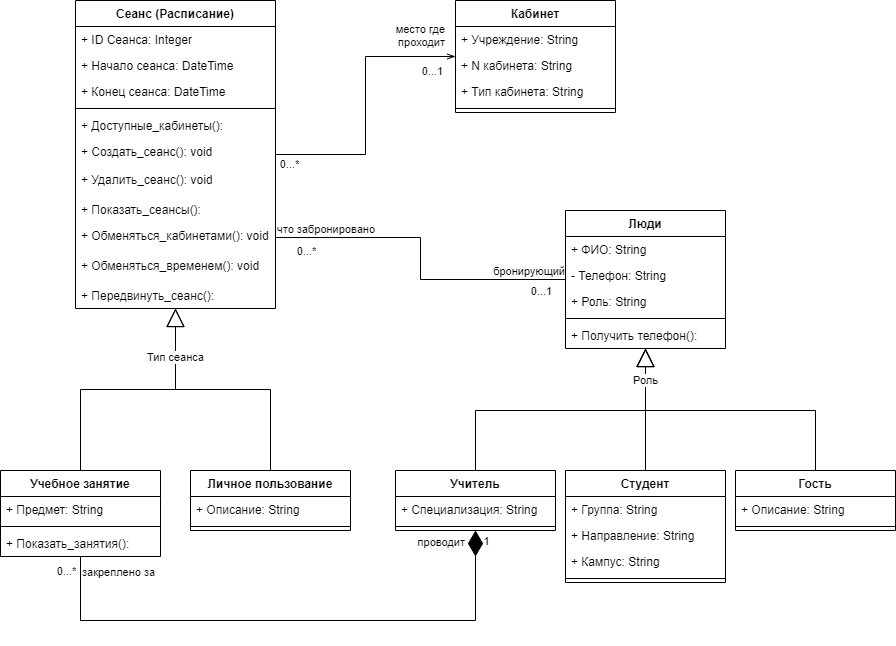

The diagram above was exported from draw.io. Its source (the exported page's mxGraphModel, read from the mxfile embedded in the PNG):
<mxGraphModel dx="871" dy="479" grid="1" gridSize="10" guides="1" tooltips="1" connect="1" arrows="1" fold="1" page="1" pageScale="1" pageWidth="827" pageHeight="1169" math="0" shadow="0">
  <root>
    <mxCell id="WIyWlLk6GJQsqaUBKTNV-0" />
    <mxCell id="WIyWlLk6GJQsqaUBKTNV-1" parent="WIyWlLk6GJQsqaUBKTNV-0" />
    <mxCell id="ik8SIi-Lt7H_JzcT8jLx-31" value="" style="endArrow=block;endSize=16;endFill=0;html=1;rounded=0;exitX=0.5;exitY=0;exitDx=0;exitDy=0;edgeStyle=orthogonalEdgeStyle;" edge="1" parent="WIyWlLk6GJQsqaUBKTNV-1" source="ik8SIi-Lt7H_JzcT8jLx-26" target="ik8SIi-Lt7H_JzcT8jLx-0">
      <mxGeometry width="160" relative="1" as="geometry">
        <mxPoint x="239" y="350" as="sourcePoint" />
        <mxPoint x="230" y="280" as="targetPoint" />
      </mxGeometry>
    </mxCell>
    <mxCell id="ik8SIi-Lt7H_JzcT8jLx-0" value="Сеанс (Расписание)" style="swimlane;fontStyle=1;align=center;verticalAlign=top;childLayout=stackLayout;horizontal=1;startSize=26;horizontalStack=0;resizeParent=1;resizeParentMax=0;resizeLast=0;collapsible=1;marginBottom=0;whiteSpace=wrap;html=1;" vertex="1" parent="WIyWlLk6GJQsqaUBKTNV-1">
      <mxGeometry x="80" y="50" width="200" height="308" as="geometry" />
    </mxCell>
    <mxCell id="ik8SIi-Lt7H_JzcT8jLx-1" value="+ ID Сеанса: Integer" style="text;strokeColor=none;fillColor=none;align=left;verticalAlign=top;spacingLeft=4;spacingRight=4;overflow=hidden;rotatable=0;points=[[0,0.5],[1,0.5]];portConstraint=eastwest;whiteSpace=wrap;html=1;" vertex="1" parent="ik8SIi-Lt7H_JzcT8jLx-0">
      <mxGeometry y="26" width="200" height="26" as="geometry" />
    </mxCell>
    <mxCell id="ik8SIi-Lt7H_JzcT8jLx-16" value="+ Начало сеанса: DateTime" style="text;strokeColor=none;fillColor=none;align=left;verticalAlign=top;spacingLeft=4;spacingRight=4;overflow=hidden;rotatable=0;points=[[0,0.5],[1,0.5]];portConstraint=eastwest;whiteSpace=wrap;html=1;" vertex="1" parent="ik8SIi-Lt7H_JzcT8jLx-0">
      <mxGeometry y="52" width="200" height="26" as="geometry" />
    </mxCell>
    <mxCell id="ik8SIi-Lt7H_JzcT8jLx-18" value="+ Конец сеанса: DateTime" style="text;strokeColor=none;fillColor=none;align=left;verticalAlign=top;spacingLeft=4;spacingRight=4;overflow=hidden;rotatable=0;points=[[0,0.5],[1,0.5]];portConstraint=eastwest;whiteSpace=wrap;html=1;" vertex="1" parent="ik8SIi-Lt7H_JzcT8jLx-0">
      <mxGeometry y="78" width="200" height="26" as="geometry" />
    </mxCell>
    <mxCell id="ik8SIi-Lt7H_JzcT8jLx-2" value="" style="line;strokeWidth=1;fillColor=none;align=left;verticalAlign=middle;spacingTop=-1;spacingLeft=3;spacingRight=3;rotatable=0;labelPosition=right;points=[];portConstraint=eastwest;strokeColor=inherit;" vertex="1" parent="ik8SIi-Lt7H_JzcT8jLx-0">
      <mxGeometry y="104" width="200" height="8" as="geometry" />
    </mxCell>
    <mxCell id="ik8SIi-Lt7H_JzcT8jLx-39" value="+ Доступные_кабинеты():" style="text;strokeColor=none;fillColor=none;align=left;verticalAlign=top;spacingLeft=4;spacingRight=4;overflow=hidden;rotatable=0;points=[[0,0.5],[1,0.5]];portConstraint=eastwest;whiteSpace=wrap;html=1;" vertex="1" parent="ik8SIi-Lt7H_JzcT8jLx-0">
      <mxGeometry y="112" width="200" height="26" as="geometry" />
    </mxCell>
    <mxCell id="ik8SIi-Lt7H_JzcT8jLx-5" value="+ Создать_сеанс(): void" style="text;strokeColor=none;fillColor=none;align=left;verticalAlign=top;spacingLeft=4;spacingRight=4;overflow=hidden;rotatable=0;points=[[0,0.5],[1,0.5]];portConstraint=eastwest;whiteSpace=wrap;html=1;" vertex="1" parent="ik8SIi-Lt7H_JzcT8jLx-0">
      <mxGeometry y="138" width="200" height="28" as="geometry" />
    </mxCell>
    <mxCell id="ik8SIi-Lt7H_JzcT8jLx-25" value="+ Удалить&lt;span style=&quot;background-color: initial;&quot;&gt;_сеанс(): void&lt;/span&gt;" style="text;strokeColor=none;fillColor=none;align=left;verticalAlign=top;spacingLeft=4;spacingRight=4;overflow=hidden;rotatable=0;points=[[0,0.5],[1,0.5]];portConstraint=eastwest;whiteSpace=wrap;html=1;" vertex="1" parent="ik8SIi-Lt7H_JzcT8jLx-0">
      <mxGeometry y="166" width="200" height="30" as="geometry" />
    </mxCell>
    <mxCell id="ik8SIi-Lt7H_JzcT8jLx-40" value="+ Показать_сеансы():" style="text;strokeColor=none;fillColor=none;align=left;verticalAlign=top;spacingLeft=4;spacingRight=4;overflow=hidden;rotatable=0;points=[[0,0.5],[1,0.5]];portConstraint=eastwest;whiteSpace=wrap;html=1;" vertex="1" parent="ik8SIi-Lt7H_JzcT8jLx-0">
      <mxGeometry y="196" width="200" height="26" as="geometry" />
    </mxCell>
    <mxCell id="ik8SIi-Lt7H_JzcT8jLx-3" value="+ Обменяться_кабинетами(): void" style="text;strokeColor=none;fillColor=none;align=left;verticalAlign=top;spacingLeft=4;spacingRight=4;overflow=hidden;rotatable=0;points=[[0,0.5],[1,0.5]];portConstraint=eastwest;whiteSpace=wrap;html=1;" vertex="1" parent="ik8SIi-Lt7H_JzcT8jLx-0">
      <mxGeometry y="222" width="200" height="30" as="geometry" />
    </mxCell>
    <mxCell id="ik8SIi-Lt7H_JzcT8jLx-4" value="+ Обменяться_временем(): void" style="text;strokeColor=none;fillColor=none;align=left;verticalAlign=top;spacingLeft=4;spacingRight=4;overflow=hidden;rotatable=0;points=[[0,0.5],[1,0.5]];portConstraint=eastwest;whiteSpace=wrap;html=1;" vertex="1" parent="ik8SIi-Lt7H_JzcT8jLx-0">
      <mxGeometry y="252" width="200" height="30" as="geometry" />
    </mxCell>
    <mxCell id="ik8SIi-Lt7H_JzcT8jLx-89" value="+ Передвинуть_сеанс():" style="text;strokeColor=none;fillColor=none;align=left;verticalAlign=top;spacingLeft=4;spacingRight=4;overflow=hidden;rotatable=0;points=[[0,0.5],[1,0.5]];portConstraint=eastwest;whiteSpace=wrap;html=1;" vertex="1" parent="ik8SIi-Lt7H_JzcT8jLx-0">
      <mxGeometry y="282" width="200" height="26" as="geometry" />
    </mxCell>
    <mxCell id="ik8SIi-Lt7H_JzcT8jLx-6" value="Кабинет" style="swimlane;fontStyle=1;align=center;verticalAlign=top;childLayout=stackLayout;horizontal=1;startSize=26;horizontalStack=0;resizeParent=1;resizeParentMax=0;resizeLast=0;collapsible=1;marginBottom=0;whiteSpace=wrap;html=1;" vertex="1" parent="WIyWlLk6GJQsqaUBKTNV-1">
      <mxGeometry x="460" y="50" width="160" height="112" as="geometry" />
    </mxCell>
    <mxCell id="ik8SIi-Lt7H_JzcT8jLx-7" value="+ Учреждение: String" style="text;strokeColor=none;fillColor=none;align=left;verticalAlign=top;spacingLeft=4;spacingRight=4;overflow=hidden;rotatable=0;points=[[0,0.5],[1,0.5]];portConstraint=eastwest;whiteSpace=wrap;html=1;" vertex="1" parent="ik8SIi-Lt7H_JzcT8jLx-6">
      <mxGeometry y="26" width="160" height="26" as="geometry" />
    </mxCell>
    <mxCell id="ik8SIi-Lt7H_JzcT8jLx-14" value="+ N кабинета: String" style="text;strokeColor=none;fillColor=none;align=left;verticalAlign=top;spacingLeft=4;spacingRight=4;overflow=hidden;rotatable=0;points=[[0,0.5],[1,0.5]];portConstraint=eastwest;whiteSpace=wrap;html=1;" vertex="1" parent="ik8SIi-Lt7H_JzcT8jLx-6">
      <mxGeometry y="52" width="160" height="26" as="geometry" />
    </mxCell>
    <mxCell id="ik8SIi-Lt7H_JzcT8jLx-15" value="+ Тип кабинета: String" style="text;strokeColor=none;fillColor=none;align=left;verticalAlign=top;spacingLeft=4;spacingRight=4;overflow=hidden;rotatable=0;points=[[0,0.5],[1,0.5]];portConstraint=eastwest;whiteSpace=wrap;html=1;" vertex="1" parent="ik8SIi-Lt7H_JzcT8jLx-6">
      <mxGeometry y="78" width="160" height="26" as="geometry" />
    </mxCell>
    <mxCell id="ik8SIi-Lt7H_JzcT8jLx-8" value="" style="line;strokeWidth=1;fillColor=none;align=left;verticalAlign=middle;spacingTop=-1;spacingLeft=3;spacingRight=3;rotatable=0;labelPosition=right;points=[];portConstraint=eastwest;strokeColor=inherit;" vertex="1" parent="ik8SIi-Lt7H_JzcT8jLx-6">
      <mxGeometry y="104" width="160" height="8" as="geometry" />
    </mxCell>
    <mxCell id="ik8SIi-Lt7H_JzcT8jLx-10" value="Люди" style="swimlane;fontStyle=1;align=center;verticalAlign=top;childLayout=stackLayout;horizontal=1;startSize=26;horizontalStack=0;resizeParent=1;resizeParentMax=0;resizeLast=0;collapsible=1;marginBottom=0;whiteSpace=wrap;html=1;" vertex="1" parent="WIyWlLk6GJQsqaUBKTNV-1">
      <mxGeometry x="570" y="260" width="160" height="138" as="geometry" />
    </mxCell>
    <mxCell id="ik8SIi-Lt7H_JzcT8jLx-11" value="+ ФИО: String" style="text;strokeColor=none;fillColor=none;align=left;verticalAlign=top;spacingLeft=4;spacingRight=4;overflow=hidden;rotatable=0;points=[[0,0.5],[1,0.5]];portConstraint=eastwest;whiteSpace=wrap;html=1;" vertex="1" parent="ik8SIi-Lt7H_JzcT8jLx-10">
      <mxGeometry y="26" width="160" height="26" as="geometry" />
    </mxCell>
    <mxCell id="ik8SIi-Lt7H_JzcT8jLx-41" value="- Телефон: String&lt;span style=&quot;white-space: pre;&quot;&gt;&#09;&lt;/span&gt;" style="text;strokeColor=none;fillColor=none;align=left;verticalAlign=top;spacingLeft=4;spacingRight=4;overflow=hidden;rotatable=0;points=[[0,0.5],[1,0.5]];portConstraint=eastwest;whiteSpace=wrap;html=1;" vertex="1" parent="ik8SIi-Lt7H_JzcT8jLx-10">
      <mxGeometry y="52" width="160" height="26" as="geometry" />
    </mxCell>
    <mxCell id="ik8SIi-Lt7H_JzcT8jLx-42" value="+ Роль: String" style="text;strokeColor=none;fillColor=none;align=left;verticalAlign=top;spacingLeft=4;spacingRight=4;overflow=hidden;rotatable=0;points=[[0,0.5],[1,0.5]];portConstraint=eastwest;whiteSpace=wrap;html=1;" vertex="1" parent="ik8SIi-Lt7H_JzcT8jLx-10">
      <mxGeometry y="78" width="160" height="26" as="geometry" />
    </mxCell>
    <mxCell id="ik8SIi-Lt7H_JzcT8jLx-12" value="" style="line;strokeWidth=1;fillColor=none;align=left;verticalAlign=middle;spacingTop=-1;spacingLeft=3;spacingRight=3;rotatable=0;labelPosition=right;points=[];portConstraint=eastwest;strokeColor=inherit;" vertex="1" parent="ik8SIi-Lt7H_JzcT8jLx-10">
      <mxGeometry y="104" width="160" height="8" as="geometry" />
    </mxCell>
    <mxCell id="ik8SIi-Lt7H_JzcT8jLx-13" value="+ Получить телефон():" style="text;strokeColor=none;fillColor=none;align=left;verticalAlign=top;spacingLeft=4;spacingRight=4;overflow=hidden;rotatable=0;points=[[0,0.5],[1,0.5]];portConstraint=eastwest;whiteSpace=wrap;html=1;" vertex="1" parent="ik8SIi-Lt7H_JzcT8jLx-10">
      <mxGeometry y="112" width="160" height="26" as="geometry" />
    </mxCell>
    <mxCell id="ik8SIi-Lt7H_JzcT8jLx-19" value="Тип сеанса" style="endArrow=block;endSize=16;endFill=0;html=1;rounded=0;exitX=0.5;exitY=0;exitDx=0;exitDy=0;edgeStyle=orthogonalEdgeStyle;" edge="1" parent="WIyWlLk6GJQsqaUBKTNV-1" source="ik8SIi-Lt7H_JzcT8jLx-21" target="ik8SIi-Lt7H_JzcT8jLx-0">
      <mxGeometry x="0.619" width="160" relative="1" as="geometry">
        <mxPoint x="130" y="410" as="sourcePoint" />
        <mxPoint x="180" y="300" as="targetPoint" />
        <mxPoint as="offset" />
      </mxGeometry>
    </mxCell>
    <mxCell id="ik8SIi-Lt7H_JzcT8jLx-21" value="Учебное занятие" style="swimlane;fontStyle=1;align=center;verticalAlign=top;childLayout=stackLayout;horizontal=1;startSize=26;horizontalStack=0;resizeParent=1;resizeParentMax=0;resizeLast=0;collapsible=1;marginBottom=0;whiteSpace=wrap;html=1;" vertex="1" parent="WIyWlLk6GJQsqaUBKTNV-1">
      <mxGeometry x="5" y="520" width="160" height="86" as="geometry" />
    </mxCell>
    <mxCell id="ik8SIi-Lt7H_JzcT8jLx-22" value="+ Предмет: String" style="text;strokeColor=none;fillColor=none;align=left;verticalAlign=top;spacingLeft=4;spacingRight=4;overflow=hidden;rotatable=0;points=[[0,0.5],[1,0.5]];portConstraint=eastwest;whiteSpace=wrap;html=1;" vertex="1" parent="ik8SIi-Lt7H_JzcT8jLx-21">
      <mxGeometry y="26" width="160" height="26" as="geometry" />
    </mxCell>
    <mxCell id="ik8SIi-Lt7H_JzcT8jLx-23" value="" style="line;strokeWidth=1;fillColor=none;align=left;verticalAlign=middle;spacingTop=-1;spacingLeft=3;spacingRight=3;rotatable=0;labelPosition=right;points=[];portConstraint=eastwest;strokeColor=inherit;" vertex="1" parent="ik8SIi-Lt7H_JzcT8jLx-21">
      <mxGeometry y="52" width="160" height="8" as="geometry" />
    </mxCell>
    <mxCell id="ik8SIi-Lt7H_JzcT8jLx-24" value="+ Показать_занятия():" style="text;strokeColor=none;fillColor=none;align=left;verticalAlign=top;spacingLeft=4;spacingRight=4;overflow=hidden;rotatable=0;points=[[0,0.5],[1,0.5]];portConstraint=eastwest;whiteSpace=wrap;html=1;" vertex="1" parent="ik8SIi-Lt7H_JzcT8jLx-21">
      <mxGeometry y="60" width="160" height="26" as="geometry" />
    </mxCell>
    <mxCell id="ik8SIi-Lt7H_JzcT8jLx-26" value="Личное пользование" style="swimlane;fontStyle=1;align=center;verticalAlign=top;childLayout=stackLayout;horizontal=1;startSize=26;horizontalStack=0;resizeParent=1;resizeParentMax=0;resizeLast=0;collapsible=1;marginBottom=0;whiteSpace=wrap;html=1;" vertex="1" parent="WIyWlLk6GJQsqaUBKTNV-1">
      <mxGeometry x="195" y="520" width="160" height="60" as="geometry" />
    </mxCell>
    <mxCell id="ik8SIi-Lt7H_JzcT8jLx-27" value="+ Описание: String" style="text;strokeColor=none;fillColor=none;align=left;verticalAlign=top;spacingLeft=4;spacingRight=4;overflow=hidden;rotatable=0;points=[[0,0.5],[1,0.5]];portConstraint=eastwest;whiteSpace=wrap;html=1;" vertex="1" parent="ik8SIi-Lt7H_JzcT8jLx-26">
      <mxGeometry y="26" width="160" height="26" as="geometry" />
    </mxCell>
    <mxCell id="ik8SIi-Lt7H_JzcT8jLx-28" value="" style="line;strokeWidth=1;fillColor=none;align=left;verticalAlign=middle;spacingTop=-1;spacingLeft=3;spacingRight=3;rotatable=0;labelPosition=right;points=[];portConstraint=eastwest;strokeColor=inherit;" vertex="1" parent="ik8SIi-Lt7H_JzcT8jLx-26">
      <mxGeometry y="52" width="160" height="8" as="geometry" />
    </mxCell>
    <mxCell id="ik8SIi-Lt7H_JzcT8jLx-50" value="" style="endArrow=openThin;html=1;edgeStyle=orthogonalEdgeStyle;rounded=0;endFill=0;" edge="1" parent="WIyWlLk6GJQsqaUBKTNV-1" source="ik8SIi-Lt7H_JzcT8jLx-0" target="ik8SIi-Lt7H_JzcT8jLx-6">
      <mxGeometry relative="1" as="geometry">
        <mxPoint x="360" y="230" as="sourcePoint" />
        <mxPoint x="520" y="230" as="targetPoint" />
      </mxGeometry>
    </mxCell>
    <mxCell id="ik8SIi-Lt7H_JzcT8jLx-52" value="место где&lt;br&gt;&lt;div&gt;проходит&lt;/div&gt;" style="edgeLabel;resizable=0;html=1;align=right;verticalAlign=bottom;" connectable="0" vertex="1" parent="ik8SIi-Lt7H_JzcT8jLx-50">
      <mxGeometry x="1" relative="1" as="geometry">
        <mxPoint x="-10" y="-6" as="offset" />
      </mxGeometry>
    </mxCell>
    <mxCell id="ik8SIi-Lt7H_JzcT8jLx-53" value="0...*" style="edgeLabel;html=1;align=center;verticalAlign=middle;resizable=0;points=[];" vertex="1" connectable="0" parent="ik8SIi-Lt7H_JzcT8jLx-50">
      <mxGeometry x="-0.4516" y="3" relative="1" as="geometry">
        <mxPoint x="-63" y="12" as="offset" />
      </mxGeometry>
    </mxCell>
    <mxCell id="ik8SIi-Lt7H_JzcT8jLx-65" value="0...1" style="edgeLabel;html=1;align=center;verticalAlign=middle;resizable=0;points=[];" vertex="1" connectable="0" parent="ik8SIi-Lt7H_JzcT8jLx-50">
      <mxGeometry x="0.4163" relative="1" as="geometry">
        <mxPoint x="57" y="14" as="offset" />
      </mxGeometry>
    </mxCell>
    <mxCell id="ik8SIi-Lt7H_JzcT8jLx-58" value="" style="endArrow=none;html=1;edgeStyle=orthogonalEdgeStyle;rounded=0;exitX=1;exitY=0.5;exitDx=0;exitDy=0;" edge="1" parent="WIyWlLk6GJQsqaUBKTNV-1" source="ik8SIi-Lt7H_JzcT8jLx-3" target="ik8SIi-Lt7H_JzcT8jLx-10">
      <mxGeometry relative="1" as="geometry">
        <mxPoint x="280" y="240" as="sourcePoint" />
        <mxPoint x="460" y="358" as="targetPoint" />
      </mxGeometry>
    </mxCell>
    <mxCell id="ik8SIi-Lt7H_JzcT8jLx-59" value="что забронировано" style="edgeLabel;resizable=0;html=1;align=left;verticalAlign=bottom;" connectable="0" vertex="1" parent="ik8SIi-Lt7H_JzcT8jLx-58">
      <mxGeometry x="-1" relative="1" as="geometry" />
    </mxCell>
    <mxCell id="ik8SIi-Lt7H_JzcT8jLx-60" value="бронирующий" style="edgeLabel;resizable=0;html=1;align=right;verticalAlign=bottom;" connectable="0" vertex="1" parent="ik8SIi-Lt7H_JzcT8jLx-58">
      <mxGeometry x="1" relative="1" as="geometry" />
    </mxCell>
    <mxCell id="ik8SIi-Lt7H_JzcT8jLx-62" value="0...*" style="edgeLabel;html=1;align=center;verticalAlign=middle;resizable=0;points=[];" vertex="1" connectable="0" parent="ik8SIi-Lt7H_JzcT8jLx-58">
      <mxGeometry x="-0.0108" y="-1" relative="1" as="geometry">
        <mxPoint x="-114" y="-6" as="offset" />
      </mxGeometry>
    </mxCell>
    <mxCell id="ik8SIi-Lt7H_JzcT8jLx-64" value="0...1" style="edgeLabel;html=1;align=center;verticalAlign=middle;resizable=0;points=[];" vertex="1" connectable="0" parent="ik8SIi-Lt7H_JzcT8jLx-58">
      <mxGeometry x="0.4654" y="-1" relative="1" as="geometry">
        <mxPoint x="64" y="10" as="offset" />
      </mxGeometry>
    </mxCell>
    <mxCell id="ik8SIi-Lt7H_JzcT8jLx-66" value="Учитель" style="swimlane;fontStyle=1;align=center;verticalAlign=top;childLayout=stackLayout;horizontal=1;startSize=26;horizontalStack=0;resizeParent=1;resizeParentMax=0;resizeLast=0;collapsible=1;marginBottom=0;whiteSpace=wrap;html=1;" vertex="1" parent="WIyWlLk6GJQsqaUBKTNV-1">
      <mxGeometry x="400" y="520" width="160" height="60" as="geometry" />
    </mxCell>
    <mxCell id="ik8SIi-Lt7H_JzcT8jLx-67" value="+ Специализация: String" style="text;strokeColor=none;fillColor=none;align=left;verticalAlign=top;spacingLeft=4;spacingRight=4;overflow=hidden;rotatable=0;points=[[0,0.5],[1,0.5]];portConstraint=eastwest;whiteSpace=wrap;html=1;" vertex="1" parent="ik8SIi-Lt7H_JzcT8jLx-66">
      <mxGeometry y="26" width="160" height="26" as="geometry" />
    </mxCell>
    <mxCell id="ik8SIi-Lt7H_JzcT8jLx-68" value="" style="line;strokeWidth=1;fillColor=none;align=left;verticalAlign=middle;spacingTop=-1;spacingLeft=3;spacingRight=3;rotatable=0;labelPosition=right;points=[];portConstraint=eastwest;strokeColor=inherit;" vertex="1" parent="ik8SIi-Lt7H_JzcT8jLx-66">
      <mxGeometry y="52" width="160" height="8" as="geometry" />
    </mxCell>
    <mxCell id="ik8SIi-Lt7H_JzcT8jLx-70" value="Студент" style="swimlane;fontStyle=1;align=center;verticalAlign=top;childLayout=stackLayout;horizontal=1;startSize=26;horizontalStack=0;resizeParent=1;resizeParentMax=0;resizeLast=0;collapsible=1;marginBottom=0;whiteSpace=wrap;html=1;" vertex="1" parent="WIyWlLk6GJQsqaUBKTNV-1">
      <mxGeometry x="570" y="520" width="160" height="112" as="geometry" />
    </mxCell>
    <mxCell id="ik8SIi-Lt7H_JzcT8jLx-71" value="+ Группа: String" style="text;strokeColor=none;fillColor=none;align=left;verticalAlign=top;spacingLeft=4;spacingRight=4;overflow=hidden;rotatable=0;points=[[0,0.5],[1,0.5]];portConstraint=eastwest;whiteSpace=wrap;html=1;" vertex="1" parent="ik8SIi-Lt7H_JzcT8jLx-70">
      <mxGeometry y="26" width="160" height="26" as="geometry" />
    </mxCell>
    <mxCell id="ik8SIi-Lt7H_JzcT8jLx-81" value="+ Направление: String" style="text;strokeColor=none;fillColor=none;align=left;verticalAlign=top;spacingLeft=4;spacingRight=4;overflow=hidden;rotatable=0;points=[[0,0.5],[1,0.5]];portConstraint=eastwest;whiteSpace=wrap;html=1;" vertex="1" parent="ik8SIi-Lt7H_JzcT8jLx-70">
      <mxGeometry y="52" width="160" height="26" as="geometry" />
    </mxCell>
    <mxCell id="ik8SIi-Lt7H_JzcT8jLx-82" value="+ Кампус: String" style="text;strokeColor=none;fillColor=none;align=left;verticalAlign=top;spacingLeft=4;spacingRight=4;overflow=hidden;rotatable=0;points=[[0,0.5],[1,0.5]];portConstraint=eastwest;whiteSpace=wrap;html=1;" vertex="1" parent="ik8SIi-Lt7H_JzcT8jLx-70">
      <mxGeometry y="78" width="160" height="26" as="geometry" />
    </mxCell>
    <mxCell id="ik8SIi-Lt7H_JzcT8jLx-72" value="" style="line;strokeWidth=1;fillColor=none;align=left;verticalAlign=middle;spacingTop=-1;spacingLeft=3;spacingRight=3;rotatable=0;labelPosition=right;points=[];portConstraint=eastwest;strokeColor=inherit;" vertex="1" parent="ik8SIi-Lt7H_JzcT8jLx-70">
      <mxGeometry y="104" width="160" height="8" as="geometry" />
    </mxCell>
    <mxCell id="ik8SIi-Lt7H_JzcT8jLx-74" value="Гость" style="swimlane;fontStyle=1;align=center;verticalAlign=top;childLayout=stackLayout;horizontal=1;startSize=26;horizontalStack=0;resizeParent=1;resizeParentMax=0;resizeLast=0;collapsible=1;marginBottom=0;whiteSpace=wrap;html=1;" vertex="1" parent="WIyWlLk6GJQsqaUBKTNV-1">
      <mxGeometry x="740" y="520" width="160" height="60" as="geometry" />
    </mxCell>
    <mxCell id="ik8SIi-Lt7H_JzcT8jLx-75" value="+ Описание: String" style="text;strokeColor=none;fillColor=none;align=left;verticalAlign=top;spacingLeft=4;spacingRight=4;overflow=hidden;rotatable=0;points=[[0,0.5],[1,0.5]];portConstraint=eastwest;whiteSpace=wrap;html=1;" vertex="1" parent="ik8SIi-Lt7H_JzcT8jLx-74">
      <mxGeometry y="26" width="160" height="26" as="geometry" />
    </mxCell>
    <mxCell id="ik8SIi-Lt7H_JzcT8jLx-76" value="" style="line;strokeWidth=1;fillColor=none;align=left;verticalAlign=middle;spacingTop=-1;spacingLeft=3;spacingRight=3;rotatable=0;labelPosition=right;points=[];portConstraint=eastwest;strokeColor=inherit;" vertex="1" parent="ik8SIi-Lt7H_JzcT8jLx-74">
      <mxGeometry y="52" width="160" height="8" as="geometry" />
    </mxCell>
    <mxCell id="ik8SIi-Lt7H_JzcT8jLx-78" value="Роль" style="endArrow=block;endSize=16;endFill=0;html=1;rounded=0;edgeStyle=orthogonalEdgeStyle;" edge="1" parent="WIyWlLk6GJQsqaUBKTNV-1" source="ik8SIi-Lt7H_JzcT8jLx-66" target="ik8SIi-Lt7H_JzcT8jLx-10">
      <mxGeometry x="0.7808" width="160" relative="1" as="geometry">
        <mxPoint x="510" y="460" as="sourcePoint" />
        <mxPoint x="670" y="460" as="targetPoint" />
        <Array as="points">
          <mxPoint x="480" y="460" />
          <mxPoint x="650" y="460" />
        </Array>
        <mxPoint as="offset" />
      </mxGeometry>
    </mxCell>
    <mxCell id="ik8SIi-Lt7H_JzcT8jLx-79" value="Роль" style="endArrow=block;endSize=16;endFill=0;html=1;rounded=0;edgeStyle=orthogonalEdgeStyle;" edge="1" parent="WIyWlLk6GJQsqaUBKTNV-1" source="ik8SIi-Lt7H_JzcT8jLx-70" target="ik8SIi-Lt7H_JzcT8jLx-10">
      <mxGeometry x="0.4754" width="160" relative="1" as="geometry">
        <mxPoint x="676" y="512" as="sourcePoint" />
        <mxPoint x="826" y="370" as="targetPoint" />
        <mxPoint as="offset" />
      </mxGeometry>
    </mxCell>
    <mxCell id="ik8SIi-Lt7H_JzcT8jLx-80" value="Роль" style="endArrow=block;endSize=16;endFill=0;html=1;rounded=0;edgeStyle=orthogonalEdgeStyle;" edge="1" parent="WIyWlLk6GJQsqaUBKTNV-1" source="ik8SIi-Lt7H_JzcT8jLx-74" target="ik8SIi-Lt7H_JzcT8jLx-10">
      <mxGeometry x="0.7808" width="160" relative="1" as="geometry">
        <mxPoint x="500" y="540" as="sourcePoint" />
        <mxPoint x="650" y="398" as="targetPoint" />
        <mxPoint as="offset" />
        <Array as="points">
          <mxPoint x="820" y="460" />
          <mxPoint x="650" y="460" />
        </Array>
      </mxGeometry>
    </mxCell>
    <mxCell id="ik8SIi-Lt7H_JzcT8jLx-83" value="" style="endArrow=diamondThin;html=1;edgeStyle=orthogonalEdgeStyle;rounded=0;endFill=1;endSize=23;" edge="1" parent="WIyWlLk6GJQsqaUBKTNV-1" source="ik8SIi-Lt7H_JzcT8jLx-21" target="ik8SIi-Lt7H_JzcT8jLx-66">
      <mxGeometry relative="1" as="geometry">
        <mxPoint x="210" y="690" as="sourcePoint" />
        <mxPoint x="370" y="690" as="targetPoint" />
        <Array as="points">
          <mxPoint x="85" y="670" />
          <mxPoint x="480" y="670" />
        </Array>
      </mxGeometry>
    </mxCell>
    <mxCell id="ik8SIi-Lt7H_JzcT8jLx-84" value="закреплено за" style="edgeLabel;resizable=0;html=1;align=left;verticalAlign=bottom;" connectable="0" vertex="1" parent="ik8SIi-Lt7H_JzcT8jLx-83">
      <mxGeometry x="-1" relative="1" as="geometry">
        <mxPoint y="24" as="offset" />
      </mxGeometry>
    </mxCell>
    <mxCell id="ik8SIi-Lt7H_JzcT8jLx-85" value="проводит" style="edgeLabel;resizable=0;html=1;align=right;verticalAlign=bottom;" connectable="0" vertex="1" parent="ik8SIi-Lt7H_JzcT8jLx-83">
      <mxGeometry x="1" relative="1" as="geometry">
        <mxPoint x="-10" y="20" as="offset" />
      </mxGeometry>
    </mxCell>
    <mxCell id="ik8SIi-Lt7H_JzcT8jLx-86" value="0...*" style="edgeLabel;html=1;align=center;verticalAlign=middle;resizable=0;points=[];" vertex="1" connectable="0" parent="ik8SIi-Lt7H_JzcT8jLx-83">
      <mxGeometry x="-0.875" relative="1" as="geometry">
        <mxPoint x="-15" y="-20" as="offset" />
      </mxGeometry>
    </mxCell>
    <mxCell id="ik8SIi-Lt7H_JzcT8jLx-88" value="1" style="edgeLabel;html=1;align=center;verticalAlign=middle;resizable=0;points=[];" vertex="1" connectable="0" parent="ik8SIi-Lt7H_JzcT8jLx-83">
      <mxGeometry x="0.868" y="-1" relative="1" as="geometry">
        <mxPoint x="9" y="-26" as="offset" />
      </mxGeometry>
    </mxCell>
  </root>
</mxGraphModel>